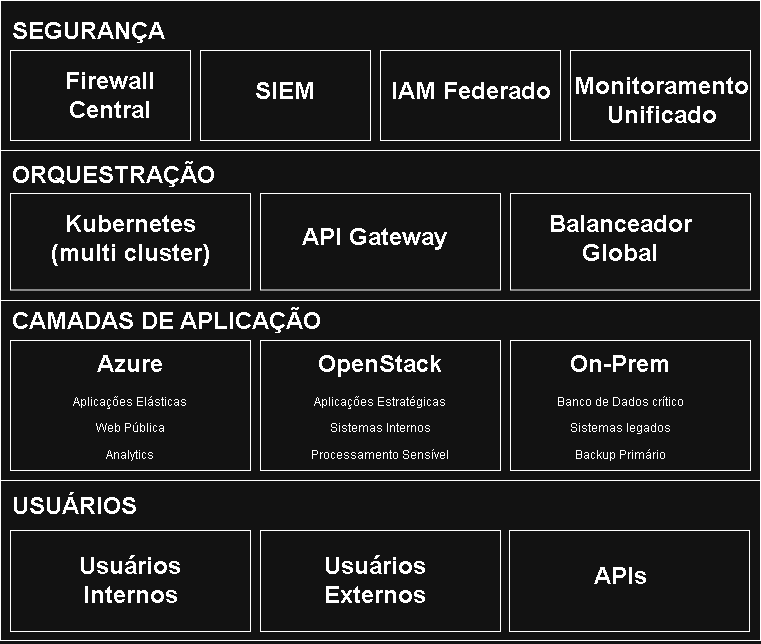

The diagram above was exported from draw.io. Its source (the exported page's mxGraphModel, read from the mxfile embedded in the PNG):
<mxGraphModel dx="1883" dy="1127" grid="1" gridSize="10" guides="1" tooltips="1" connect="1" arrows="1" fold="1" page="1" pageScale="1" pageWidth="827" pageHeight="1169" math="0" shadow="0">
  <root>
    <mxCell id="0" />
    <mxCell id="1" parent="0" />
    <mxCell id="chwiSAgpYJmFaEHEBUqe-5" parent="1" style="rounded=0;whiteSpace=wrap;html=1;" value="" vertex="1">
      <mxGeometry height="160" width="760" x="40" y="520" as="geometry" />
    </mxCell>
    <mxCell id="chwiSAgpYJmFaEHEBUqe-40" parent="1" style="rounded=0;whiteSpace=wrap;html=1;" value="" vertex="1">
      <mxGeometry height="101" width="240" x="549" y="570" as="geometry" />
    </mxCell>
    <mxCell id="chwiSAgpYJmFaEHEBUqe-39" parent="1" style="rounded=0;whiteSpace=wrap;html=1;" value="" vertex="1">
      <mxGeometry height="101" width="240" x="300" y="570" as="geometry" />
    </mxCell>
    <mxCell id="chwiSAgpYJmFaEHEBUqe-38" parent="1" style="rounded=0;whiteSpace=wrap;html=1;" value="" vertex="1">
      <mxGeometry height="101" width="240" x="50" y="570" as="geometry" />
    </mxCell>
    <mxCell id="chwiSAgpYJmFaEHEBUqe-2" parent="1" style="rounded=0;whiteSpace=wrap;html=1;" value="" vertex="1">
      <mxGeometry height="150" width="760" x="40" y="40" as="geometry" />
    </mxCell>
    <mxCell id="chwiSAgpYJmFaEHEBUqe-3" parent="1" style="rounded=0;whiteSpace=wrap;html=1;" value="" vertex="1">
      <mxGeometry height="150" width="760" x="40" y="190" as="geometry" />
    </mxCell>
    <mxCell id="chwiSAgpYJmFaEHEBUqe-4" parent="1" style="rounded=0;whiteSpace=wrap;html=1;" value="" vertex="1">
      <mxGeometry height="180" width="760" x="40" y="340" as="geometry" />
    </mxCell>
    <mxCell id="chwiSAgpYJmFaEHEBUqe-6" parent="1" style="text;html=1;whiteSpace=wrap;overflow=hidden;rounded=0;align=center;" value="&lt;h1 style=&quot;margin-top: 0px;&quot;&gt;&lt;br&gt;&lt;/h1&gt;&lt;h1 style=&quot;margin-top: 0px;&quot;&gt;Usuários Internos&lt;/h1&gt;" vertex="1">
      <mxGeometry height="140" width="180" x="80" y="540" as="geometry" />
    </mxCell>
    <mxCell id="chwiSAgpYJmFaEHEBUqe-7" parent="1" style="text;html=1;whiteSpace=wrap;overflow=hidden;rounded=0;" value="&lt;h1 style=&quot;text-align: center; margin-top: 0px;&quot;&gt;&lt;br&gt;&lt;/h1&gt;&lt;h1 style=&quot;text-align: center; margin-top: 0px;&quot;&gt;Usuários Externos&lt;/h1&gt;" vertex="1">
      <mxGeometry height="140" width="180" x="324" y="540" as="geometry" />
    </mxCell>
    <mxCell id="chwiSAgpYJmFaEHEBUqe-8" parent="1" style="text;html=1;whiteSpace=wrap;overflow=hidden;rounded=0;align=center;" value="&lt;h1 style=&quot;margin-top: 0px;&quot;&gt;&lt;br&gt;&lt;/h1&gt;&lt;h1 style=&quot;margin-top: 0px;&quot;&gt;APIs&lt;/h1&gt;" vertex="1">
      <mxGeometry height="130" width="180" x="570" y="550" as="geometry" />
    </mxCell>
    <mxCell id="chwiSAgpYJmFaEHEBUqe-11" parent="1" style="rounded=0;whiteSpace=wrap;html=1;" value="" vertex="1">
      <mxGeometry height="130" width="240" x="550" y="380" as="geometry" />
    </mxCell>
    <mxCell id="chwiSAgpYJmFaEHEBUqe-12" parent="1" style="rounded=0;whiteSpace=wrap;html=1;" value="" vertex="1">
      <mxGeometry height="130" width="240" x="300" y="380" as="geometry" />
    </mxCell>
    <mxCell id="chwiSAgpYJmFaEHEBUqe-13" parent="1" style="rounded=0;whiteSpace=wrap;html=1;" value="" vertex="1">
      <mxGeometry height="130" width="240" x="50" y="380" as="geometry" />
    </mxCell>
    <mxCell id="chwiSAgpYJmFaEHEBUqe-14" parent="1" style="text;html=1;whiteSpace=wrap;overflow=hidden;rounded=0;align=center;" value="&lt;h1 style=&quot;margin-top: 0px;&quot;&gt;Azure&lt;/h1&gt;&lt;p&gt;Aplicações Elásticas&lt;/p&gt;&lt;p&gt;Web Pública&lt;/p&gt;&lt;p&gt;Analytics&lt;/p&gt;" vertex="1">
      <mxGeometry height="120" width="180" x="80" y="383" as="geometry" />
    </mxCell>
    <mxCell id="chwiSAgpYJmFaEHEBUqe-15" parent="1" style="text;html=1;whiteSpace=wrap;overflow=hidden;rounded=0;align=center;" value="&lt;h1 style=&quot;margin-top: 0px;&quot;&gt;OpenStack&lt;/h1&gt;&lt;p&gt;Aplicações Estratégicas&lt;/p&gt;&lt;p&gt;Sistemas Internos&lt;/p&gt;&lt;p&gt;Processamento Sensível&lt;/p&gt;" vertex="1">
      <mxGeometry height="120" width="180" x="330" y="383" as="geometry" />
    </mxCell>
    <mxCell id="chwiSAgpYJmFaEHEBUqe-16" parent="1" style="text;html=1;whiteSpace=wrap;overflow=hidden;rounded=0;align=center;" value="&lt;h1 style=&quot;margin-top: 0px;&quot;&gt;On-Prem&lt;/h1&gt;&lt;p&gt;Banco de Dados crítico&lt;/p&gt;&lt;p&gt;Sistemas legados&lt;/p&gt;&lt;p&gt;Backup Primário&lt;/p&gt;" vertex="1">
      <mxGeometry height="120" width="180" x="570" y="383" as="geometry" />
    </mxCell>
    <mxCell id="chwiSAgpYJmFaEHEBUqe-18" parent="1" style="text;html=1;whiteSpace=wrap;overflow=hidden;rounded=0;" value="&lt;h1 style=&quot;margin-top: 0px;&quot;&gt;USUÁRIOS&lt;/h1&gt;" vertex="1">
      <mxGeometry height="45" width="180" x="50" y="525" as="geometry" />
    </mxCell>
    <mxCell id="chwiSAgpYJmFaEHEBUqe-19" parent="1" style="text;html=1;whiteSpace=wrap;overflow=hidden;rounded=0;" value="&lt;h1 style=&quot;margin-top: 0px;&quot;&gt;CAMADAS DE APLICAÇÃO&lt;/h1&gt;" vertex="1">
      <mxGeometry height="45" width="370" x="50" y="340" as="geometry" />
    </mxCell>
    <mxCell id="chwiSAgpYJmFaEHEBUqe-20" parent="1" style="text;html=1;whiteSpace=wrap;overflow=hidden;rounded=0;" value="&lt;h1 style=&quot;margin-top: 0px;&quot;&gt;ORQUESTRAÇÃO&lt;/h1&gt;" vertex="1">
      <mxGeometry height="45" width="230" x="50" y="194" as="geometry" />
    </mxCell>
    <mxCell id="chwiSAgpYJmFaEHEBUqe-21" parent="1" style="rounded=0;whiteSpace=wrap;html=1;" value="" vertex="1">
      <mxGeometry height="96.5" width="240" x="550" y="233" as="geometry" />
    </mxCell>
    <mxCell id="chwiSAgpYJmFaEHEBUqe-22" parent="1" style="rounded=0;whiteSpace=wrap;html=1;" value="" vertex="1">
      <mxGeometry height="96.5" width="240" x="300" y="233" as="geometry" />
    </mxCell>
    <mxCell id="chwiSAgpYJmFaEHEBUqe-23" parent="1" style="rounded=0;whiteSpace=wrap;html=1;" value="" vertex="1">
      <mxGeometry height="96.5" width="240" x="50" y="233" as="geometry" />
    </mxCell>
    <mxCell id="chwiSAgpYJmFaEHEBUqe-24" parent="1" style="text;html=1;whiteSpace=wrap;overflow=hidden;rounded=0;align=center;" value="&lt;h1 style=&quot;margin-top: 0px;&quot;&gt;Kubernetes&lt;br&gt;(multi cluster)&lt;/h1&gt;" vertex="1">
      <mxGeometry height="76.5" width="180" x="80" y="243" as="geometry" />
    </mxCell>
    <mxCell id="chwiSAgpYJmFaEHEBUqe-25" parent="1" style="text;html=1;whiteSpace=wrap;overflow=hidden;rounded=0;align=center;" value="&lt;h1 style=&quot;margin-top: 0px;&quot;&gt;API Gateway&lt;/h1&gt;" vertex="1">
      <mxGeometry height="50" width="180" x="324" y="256.25" as="geometry" />
    </mxCell>
    <mxCell id="chwiSAgpYJmFaEHEBUqe-26" parent="1" style="text;html=1;whiteSpace=wrap;overflow=hidden;rounded=0;align=center;" value="&lt;h1 style=&quot;margin-top: 0px;&quot;&gt;Balanceador Global&lt;/h1&gt;" vertex="1">
      <mxGeometry height="76.5" width="180" x="570" y="243" as="geometry" />
    </mxCell>
    <mxCell id="chwiSAgpYJmFaEHEBUqe-27" parent="1" style="text;html=1;whiteSpace=wrap;overflow=hidden;rounded=0;" value="&lt;h1 style=&quot;margin-top: 0px;&quot;&gt;SEGURANÇA&lt;/h1&gt;" vertex="1">
      <mxGeometry height="45" width="230" x="50" y="50" as="geometry" />
    </mxCell>
    <mxCell id="chwiSAgpYJmFaEHEBUqe-30" parent="1" style="rounded=0;whiteSpace=wrap;html=1;" value="" vertex="1">
      <mxGeometry height="90" width="180" x="50" y="90" as="geometry" />
    </mxCell>
    <mxCell id="chwiSAgpYJmFaEHEBUqe-31" parent="1" style="rounded=0;whiteSpace=wrap;html=1;" value="" vertex="1">
      <mxGeometry height="90" width="170" x="240" y="90" as="geometry" />
    </mxCell>
    <mxCell id="chwiSAgpYJmFaEHEBUqe-32" parent="1" style="rounded=0;whiteSpace=wrap;html=1;" value="" vertex="1">
      <mxGeometry height="90" width="180" x="420" y="90" as="geometry" />
    </mxCell>
    <mxCell id="chwiSAgpYJmFaEHEBUqe-33" parent="1" style="rounded=0;whiteSpace=wrap;html=1;" value="" vertex="1">
      <mxGeometry height="90" width="180" x="610" y="90" as="geometry" />
    </mxCell>
    <mxCell id="chwiSAgpYJmFaEHEBUqe-34" parent="1" style="text;html=1;whiteSpace=wrap;overflow=hidden;rounded=0;align=center;" value="&lt;h1 style=&quot;margin-top: 0px;&quot;&gt;Firewall Central&lt;/h1&gt;" vertex="1">
      <mxGeometry height="70" width="180" x="60" y="100" as="geometry" />
    </mxCell>
    <mxCell id="chwiSAgpYJmFaEHEBUqe-35" parent="1" style="text;html=1;whiteSpace=wrap;overflow=hidden;rounded=0;align=center;" value="&lt;h1 style=&quot;margin-top: 0px;&quot;&gt;SIEM&lt;/h1&gt;" vertex="1">
      <mxGeometry height="60" width="170" x="240" y="110" as="geometry" />
    </mxCell>
    <mxCell id="chwiSAgpYJmFaEHEBUqe-36" parent="1" style="text;html=1;whiteSpace=wrap;overflow=hidden;rounded=0;align=center;" value="&lt;h1 style=&quot;margin-top: 0px;&quot;&gt;IAM Federado&lt;/h1&gt;" vertex="1">
      <mxGeometry height="60" width="170" x="426" y="110" as="geometry" />
    </mxCell>
    <mxCell id="chwiSAgpYJmFaEHEBUqe-37" parent="1" style="text;html=1;whiteSpace=wrap;overflow=hidden;rounded=0;align=center;" value="&lt;h1 style=&quot;margin-top: 0px;&quot;&gt;Monitoramento Unificado&lt;/h1&gt;" vertex="1">
      <mxGeometry height="60" width="176" x="613" y="105" as="geometry" />
    </mxCell>
  </root>
</mxGraphModel>